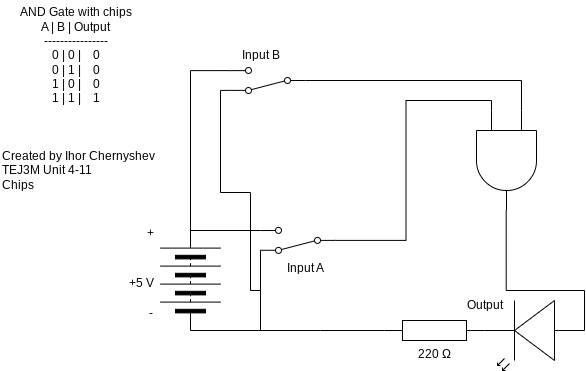

The diagram above was exported from draw.io. Its source (the exported page's mxGraphModel, read from the mxfile embedded in the PNG):
<mxGraphModel dx="1913" dy="1943" grid="1" gridSize="10" guides="1" tooltips="1" connect="1" arrows="1" fold="1" page="1" pageScale="1" pageWidth="827" pageHeight="1169" math="0" shadow="0">
  <root>
    <mxCell id="0" />
    <mxCell id="1" parent="0" />
    <mxCell id="3" value="220 Ω" style="pointerEvents=1;verticalLabelPosition=bottom;shadow=0;dashed=0;align=center;html=1;verticalAlign=top;shape=mxgraph.electrical.resistors.resistor_1;" parent="1" vertex="1">
      <mxGeometry x="314" y="170" width="100" height="20" as="geometry" />
    </mxCell>
    <mxCell id="5" style="edgeStyle=none;html=1;exitX=1;exitY=0.5;exitDx=0;exitDy=0;rounded=0;curved=0;strokeColor=default;endArrow=none;endFill=0;" parent="1" edge="1">
      <mxGeometry relative="1" as="geometry">
        <mxPoint x="120" y="80" as="sourcePoint" />
        <mxPoint x="190" y="80" as="targetPoint" />
      </mxGeometry>
    </mxCell>
    <mxCell id="6" style="edgeStyle=none;html=1;exitDx=0;exitDy=0;entryX=0;entryY=0.5;entryDx=0;entryDy=0;entryPerimeter=0;endArrow=none;endFill=0;" parent="1" target="3" edge="1">
      <mxGeometry relative="1" as="geometry">
        <mxPoint x="250" y="180" as="sourcePoint" />
      </mxGeometry>
    </mxCell>
    <mxCell id="8" value="" style="pointerEvents=1;verticalLabelPosition=bottom;shadow=0;dashed=0;align=center;html=1;verticalAlign=top;shape=mxgraph.electrical.miscellaneous.batteryStack;rotation=-90;" parent="1" vertex="1">
      <mxGeometry x="70" y="100" width="100" height="60" as="geometry" />
    </mxCell>
    <mxCell id="9" value="+5 V" style="text;html=1;align=center;verticalAlign=middle;resizable=0;points=[];autosize=1;strokeColor=none;fillColor=none;" parent="1" vertex="1">
      <mxGeometry x="46" y="118" width="50" height="30" as="geometry" />
    </mxCell>
    <mxCell id="10" value="Created by Ihor Chernyshev&lt;div&gt;TEJ3M Unit 4-11&lt;/div&gt;&lt;div&gt;Chips&lt;/div&gt;" style="text;html=1;align=left;verticalAlign=middle;resizable=0;points=[];autosize=1;strokeColor=none;fillColor=none;" parent="1" vertex="1">
      <mxGeometry x="-70" y="-10" width="180" height="60" as="geometry" />
    </mxCell>
    <mxCell id="13" style="edgeStyle=none;html=1;exitDx=0;exitDy=0;exitPerimeter=0;endArrow=none;endFill=0;" parent="1" edge="1">
      <mxGeometry relative="1" as="geometry">
        <mxPoint x="280" y="80" as="targetPoint" />
        <mxPoint x="280" y="80" as="sourcePoint" />
      </mxGeometry>
    </mxCell>
    <mxCell id="14" value="+" style="text;html=1;align=center;verticalAlign=middle;resizable=0;points=[];autosize=1;strokeColor=none;fillColor=none;" parent="1" vertex="1">
      <mxGeometry x="65" y="68" width="30" height="30" as="geometry" />
    </mxCell>
    <mxCell id="15" value="-" style="text;html=1;align=center;verticalAlign=middle;resizable=0;points=[];autosize=1;strokeColor=none;fillColor=none;" parent="1" vertex="1">
      <mxGeometry x="65" y="148" width="30" height="30" as="geometry" />
    </mxCell>
    <mxCell id="16" value="Output" style="text;html=1;align=center;verticalAlign=middle;resizable=0;points=[];autosize=1;strokeColor=none;fillColor=none;" parent="1" vertex="1">
      <mxGeometry x="384" y="140" width="60" height="30" as="geometry" />
    </mxCell>
    <mxCell id="17" value="&lt;div&gt;&lt;font color=&quot;#000000&quot;&gt;AND Gate with chips&lt;/font&gt;&lt;/div&gt;&lt;div&gt;&lt;font color=&quot;#000000&quot;&gt;A | B | Output&lt;/font&gt;&lt;/div&gt;&lt;div&gt;&lt;font color=&quot;#000000&quot;&gt;----------------&lt;/font&gt;&lt;/div&gt;&lt;div&gt;&lt;font color=&quot;#000000&quot;&gt;0 | 0 |&amp;nbsp; &amp;nbsp; 0&lt;/font&gt;&lt;/div&gt;&lt;div&gt;&lt;font color=&quot;#000000&quot;&gt;0 | 1 |&amp;nbsp; &amp;nbsp; 0&lt;/font&gt;&lt;/div&gt;&lt;div&gt;&lt;font color=&quot;#000000&quot;&gt;1 | 0 |&amp;nbsp; &amp;nbsp; 0&lt;/font&gt;&lt;/div&gt;&lt;div&gt;&lt;font color=&quot;#000000&quot;&gt;1 | 1 |&amp;nbsp; &amp;nbsp; 1&lt;/font&gt;&lt;/div&gt;" style="text;html=1;align=center;verticalAlign=middle;resizable=0;points=[];autosize=1;strokeColor=none;fillColor=none;" parent="1" vertex="1">
      <mxGeometry x="-65" y="-150" width="140" height="110" as="geometry" />
    </mxCell>
    <mxCell id="25" value="" style="edgeStyle=none;html=1;exitX=0;exitY=0.5;exitDx=0;exitDy=0;entryDx=0;entryDy=0;entryPerimeter=0;endArrow=none;endFill=0;" parent="1" edge="1">
      <mxGeometry relative="1" as="geometry">
        <mxPoint x="120" y="180" as="sourcePoint" />
        <mxPoint x="250" y="180" as="targetPoint" />
      </mxGeometry>
    </mxCell>
    <mxCell id="27" value="Input A" style="text;html=1;align=center;verticalAlign=middle;resizable=0;points=[];autosize=1;strokeColor=none;fillColor=none;" parent="1" vertex="1">
      <mxGeometry x="205" y="102.9" width="60" height="30" as="geometry" />
    </mxCell>
    <mxCell id="29" style="edgeStyle=none;html=1;exitX=1;exitY=0.12;exitDx=0;exitDy=0;endArrow=none;endFill=0;" parent="1" source="28" edge="1">
      <mxGeometry relative="1" as="geometry">
        <mxPoint x="190.00000000000006" y="180" as="targetPoint" />
      </mxGeometry>
    </mxCell>
    <mxCell id="28" value="" style="html=1;shape=mxgraph.electrical.electro-mechanical.twoWaySwitch;aspect=fixed;elSwitchState=2;rotation=-180;" parent="1" vertex="1">
      <mxGeometry x="190" y="76.9" width="75" height="26" as="geometry" />
    </mxCell>
    <mxCell id="34" style="edgeStyle=orthogonalEdgeStyle;html=1;entryX=1;entryY=0.5;entryDx=0;entryDy=0;rounded=0;endArrow=none;endFill=0;exitX=1;exitY=0.88;exitDx=0;exitDy=0;" parent="1" source="42" target="8" edge="1">
      <mxGeometry relative="1" as="geometry">
        <mxPoint x="120" y="-80" as="sourcePoint" />
        <Array as="points">
          <mxPoint x="120" y="-80" />
        </Array>
      </mxGeometry>
    </mxCell>
    <mxCell id="41" style="edgeStyle=orthogonalEdgeStyle;html=1;exitX=0.7;exitY=1;exitDx=0;exitDy=0;exitPerimeter=0;rounded=0;curved=0;endArrow=none;endFill=0;entryX=0;entryY=0.57;entryDx=0;entryDy=0;entryPerimeter=0;" parent="1" target="11" edge="1">
      <mxGeometry relative="1" as="geometry">
        <mxPoint x="340" y="160" as="targetPoint" />
        <Array as="points">
          <mxPoint x="436" y="140" />
          <mxPoint x="514" y="140" />
        </Array>
        <mxPoint x="435.68181818181824" y="60" as="sourcePoint" />
      </mxGeometry>
    </mxCell>
    <mxCell id="11" value="" style="verticalLabelPosition=bottom;shadow=0;dashed=0;align=center;html=1;verticalAlign=top;shape=mxgraph.electrical.opto_electronics.led_2;pointerEvents=1;rotation=-180;" parent="1" vertex="1">
      <mxGeometry x="414" y="150" width="100" height="70" as="geometry" />
    </mxCell>
    <mxCell id="43" style="edgeStyle=orthogonalEdgeStyle;html=1;exitX=1;exitY=0.12;exitDx=0;exitDy=0;endArrow=none;endFill=0;rounded=0;curved=0;" parent="1" source="42" edge="1">
      <mxGeometry relative="1" as="geometry">
        <mxPoint x="190" y="140" as="targetPoint" />
        <Array as="points">
          <mxPoint x="150" y="-60" />
          <mxPoint x="150" y="42" />
          <mxPoint x="180" y="42" />
          <mxPoint x="180" y="140" />
        </Array>
      </mxGeometry>
    </mxCell>
    <mxCell id="42" value="" style="html=1;shape=mxgraph.electrical.electro-mechanical.twoWaySwitch;aspect=fixed;elSwitchState=2;rotation=-180;" parent="1" vertex="1">
      <mxGeometry x="160" y="-83" width="75" height="26" as="geometry" />
    </mxCell>
    <mxCell id="44" value="Input B" style="text;html=1;align=center;verticalAlign=middle;resizable=0;points=[];autosize=1;strokeColor=none;fillColor=none;" parent="1" vertex="1">
      <mxGeometry x="160" y="-110" width="60" height="30" as="geometry" />
    </mxCell>
    <mxCell id="50" value="" style="verticalLabelPosition=bottom;shadow=0;dashed=0;align=center;html=1;verticalAlign=top;shape=mxgraph.electrical.logic_gates.logic_gate;operation=and;rotation=90;" parent="1" vertex="1">
      <mxGeometry x="386" y="-20" width="100" height="60" as="geometry" />
    </mxCell>
    <mxCell id="51" style="edgeStyle=orthogonalEdgeStyle;html=1;exitX=0;exitY=0.5;exitDx=0;exitDy=0;entryX=0;entryY=0.75;entryDx=0;entryDy=0;entryPerimeter=0;rounded=0;curved=0;endArrow=none;endFill=0;" parent="1" source="28" target="50" edge="1">
      <mxGeometry relative="1" as="geometry" />
    </mxCell>
    <mxCell id="52" style="edgeStyle=orthogonalEdgeStyle;html=1;exitX=0;exitY=0.5;exitDx=0;exitDy=0;entryX=0;entryY=0.25;entryDx=0;entryDy=0;entryPerimeter=0;endArrow=none;endFill=0;rounded=0;curved=0;" parent="1" source="42" target="50" edge="1">
      <mxGeometry relative="1" as="geometry" />
    </mxCell>
  </root>
</mxGraphModel>